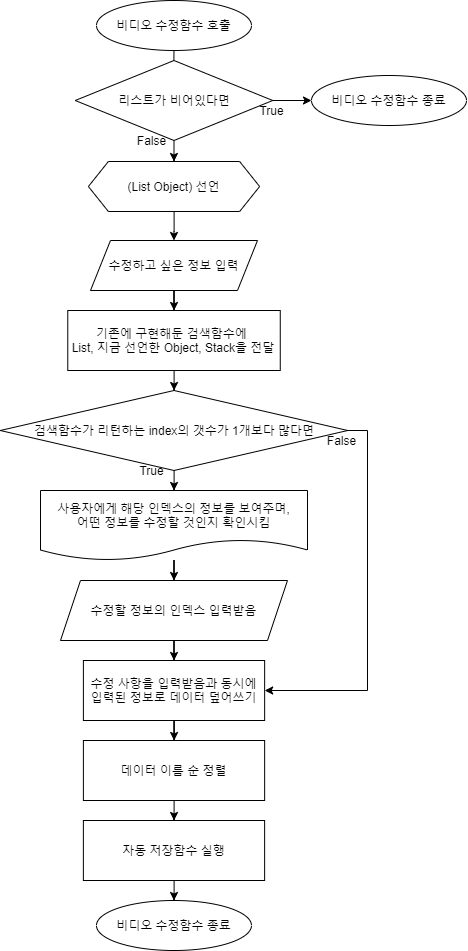

The diagram above was exported from draw.io. Its source (the exported page's mxGraphModel, read from the mxfile embedded in the PNG):
<mxGraphModel dx="1326" dy="806" grid="1" gridSize="10" guides="1" tooltips="1" connect="1" arrows="1" fold="1" page="1" pageScale="1" pageWidth="1390" pageHeight="980" math="0" shadow="0">
  <root>
    <mxCell id="0" />
    <mxCell id="1" parent="0" />
    <mxCell id="XBAyt_KFDhSh40Pr2E78-1" style="edgeStyle=orthogonalEdgeStyle;rounded=0;orthogonalLoop=1;jettySize=auto;html=1;exitX=0.5;exitY=1;exitDx=0;exitDy=0;entryX=0.5;entryY=0;entryDx=0;entryDy=0;" parent="1" source="XBAyt_KFDhSh40Pr2E78-2" edge="1">
      <mxGeometry relative="1" as="geometry">
        <mxPoint x="662.25" y="80" as="targetPoint" />
      </mxGeometry>
    </mxCell>
    <mxCell id="XBAyt_KFDhSh40Pr2E78-2" value="비디오 수정함수 호출" style="ellipse;whiteSpace=wrap;html=1;" parent="1" vertex="1">
      <mxGeometry x="585" y="10" width="155" height="50" as="geometry" />
    </mxCell>
    <mxCell id="XBAyt_KFDhSh40Pr2E78-3" style="edgeStyle=orthogonalEdgeStyle;rounded=0;orthogonalLoop=1;jettySize=auto;html=1;entryX=0.5;entryY=0;entryDx=0;entryDy=0;" parent="1" source="XBAyt_KFDhSh40Pr2E78-4" target="XBAyt_KFDhSh40Pr2E78-6" edge="1">
      <mxGeometry relative="1" as="geometry" />
    </mxCell>
    <mxCell id="XBAyt_KFDhSh40Pr2E78-4" value="(List Object) 선언" style="shape=hexagon;perimeter=hexagonPerimeter2;whiteSpace=wrap;html=1;fixedSize=1;" parent="1" vertex="1">
      <mxGeometry x="576.88" y="171" width="171.25" height="50" as="geometry" />
    </mxCell>
    <mxCell id="XBAyt_KFDhSh40Pr2E78-5" style="edgeStyle=orthogonalEdgeStyle;rounded=0;orthogonalLoop=1;jettySize=auto;html=1;entryX=0.5;entryY=0;entryDx=0;entryDy=0;" parent="1" source="XBAyt_KFDhSh40Pr2E78-6" target="XBAyt_KFDhSh40Pr2E78-14" edge="1">
      <mxGeometry relative="1" as="geometry" />
    </mxCell>
    <mxCell id="XBAyt_KFDhSh40Pr2E78-6" value="수정하고 싶은 정보 입력" style="shape=parallelogram;perimeter=parallelogramPerimeter;whiteSpace=wrap;html=1;fixedSize=1;" parent="1" vertex="1">
      <mxGeometry x="578.99" y="250" width="167" height="50" as="geometry" />
    </mxCell>
    <mxCell id="XBAyt_KFDhSh40Pr2E78-7" style="edgeStyle=orthogonalEdgeStyle;rounded=0;orthogonalLoop=1;jettySize=auto;html=1;entryX=0.5;entryY=0;entryDx=0;entryDy=0;" parent="1" source="XBAyt_KFDhSh40Pr2E78-9" target="XBAyt_KFDhSh40Pr2E78-4" edge="1">
      <mxGeometry relative="1" as="geometry" />
    </mxCell>
    <mxCell id="XBAyt_KFDhSh40Pr2E78-8" style="edgeStyle=orthogonalEdgeStyle;rounded=0;orthogonalLoop=1;jettySize=auto;html=1;entryX=0;entryY=0.5;entryDx=0;entryDy=0;" parent="1" source="XBAyt_KFDhSh40Pr2E78-9" target="XBAyt_KFDhSh40Pr2E78-10" edge="1">
      <mxGeometry relative="1" as="geometry">
        <mxPoint x="800" y="120" as="targetPoint" />
      </mxGeometry>
    </mxCell>
    <mxCell id="XBAyt_KFDhSh40Pr2E78-9" value="리스트가 비어있다면" style="rhombus;whiteSpace=wrap;html=1;" parent="1" vertex="1">
      <mxGeometry x="563.74" y="70" width="197.51" height="80" as="geometry" />
    </mxCell>
    <mxCell id="XBAyt_KFDhSh40Pr2E78-10" value="비디오 수정함수 종료" style="ellipse;whiteSpace=wrap;html=1;" parent="1" vertex="1">
      <mxGeometry x="800" y="85" width="155" height="50" as="geometry" />
    </mxCell>
    <mxCell id="XBAyt_KFDhSh40Pr2E78-11" value="True" style="text;html=1;align=center;verticalAlign=middle;resizable=0;points=[];autosize=1;" parent="1" vertex="1">
      <mxGeometry x="740" y="110" width="40" height="20" as="geometry" />
    </mxCell>
    <mxCell id="XBAyt_KFDhSh40Pr2E78-12" value="False" style="text;html=1;align=center;verticalAlign=middle;resizable=0;points=[];autosize=1;" parent="1" vertex="1">
      <mxGeometry x="620" y="140" width="40" height="20" as="geometry" />
    </mxCell>
    <mxCell id="XBAyt_KFDhSh40Pr2E78-13" style="edgeStyle=orthogonalEdgeStyle;rounded=0;orthogonalLoop=1;jettySize=auto;html=1;entryX=0.5;entryY=0;entryDx=0;entryDy=0;" parent="1" source="XBAyt_KFDhSh40Pr2E78-14" target="XBAyt_KFDhSh40Pr2E78-17" edge="1">
      <mxGeometry relative="1" as="geometry" />
    </mxCell>
    <mxCell id="XBAyt_KFDhSh40Pr2E78-14" value="기존에 구현해둔 검색함수에&amp;nbsp;&lt;br&gt;List, 지금 선언한 Object, Stack을 전달" style="rounded=0;whiteSpace=wrap;html=1;" parent="1" vertex="1">
      <mxGeometry x="556.27" y="320" width="212.49" height="60" as="geometry" />
    </mxCell>
    <mxCell id="XBAyt_KFDhSh40Pr2E78-15" value="" style="edgeStyle=orthogonalEdgeStyle;rounded=0;orthogonalLoop=1;jettySize=auto;html=1;" parent="1" source="XBAyt_KFDhSh40Pr2E78-17" target="XBAyt_KFDhSh40Pr2E78-19" edge="1">
      <mxGeometry relative="1" as="geometry" />
    </mxCell>
    <mxCell id="XBAyt_KFDhSh40Pr2E78-16" style="edgeStyle=orthogonalEdgeStyle;rounded=0;orthogonalLoop=1;jettySize=auto;html=1;entryX=1;entryY=0.5;entryDx=0;entryDy=0;exitX=1;exitY=0.5;exitDx=0;exitDy=0;" parent="1" source="XBAyt_KFDhSh40Pr2E78-17" target="XBAyt_KFDhSh40Pr2E78-23" edge="1">
      <mxGeometry relative="1" as="geometry">
        <Array as="points">
          <mxPoint x="856" y="440" />
          <mxPoint x="856" y="700" />
        </Array>
      </mxGeometry>
    </mxCell>
    <mxCell id="XBAyt_KFDhSh40Pr2E78-17" value="&lt;span&gt;검색함수가 리턴하는 index의 갯수가 1개보다 많다면&lt;/span&gt;" style="rhombus;whiteSpace=wrap;html=1;" parent="1" vertex="1">
      <mxGeometry x="488.76" y="400" width="347.5" height="80" as="geometry" />
    </mxCell>
    <mxCell id="XBAyt_KFDhSh40Pr2E78-18" value="" style="edgeStyle=orthogonalEdgeStyle;rounded=0;orthogonalLoop=1;jettySize=auto;html=1;" parent="1" source="XBAyt_KFDhSh40Pr2E78-19" target="XBAyt_KFDhSh40Pr2E78-21" edge="1">
      <mxGeometry relative="1" as="geometry" />
    </mxCell>
    <mxCell id="XBAyt_KFDhSh40Pr2E78-19" value="사용자에게 해당 인덱스의 정보를 보여주며,&lt;br&gt;어떤 정보를 수정할 것인지 확인시킴" style="shape=document;whiteSpace=wrap;html=1;boundedLbl=1;" parent="1" vertex="1">
      <mxGeometry x="529" y="500" width="267" height="70" as="geometry" />
    </mxCell>
    <mxCell id="XBAyt_KFDhSh40Pr2E78-20" style="edgeStyle=orthogonalEdgeStyle;rounded=0;orthogonalLoop=1;jettySize=auto;html=1;entryX=0.5;entryY=0;entryDx=0;entryDy=0;" parent="1" source="XBAyt_KFDhSh40Pr2E78-21" target="XBAyt_KFDhSh40Pr2E78-23" edge="1">
      <mxGeometry relative="1" as="geometry" />
    </mxCell>
    <mxCell id="XBAyt_KFDhSh40Pr2E78-21" value="수정할 정보의 인덱스 입력받음" style="shape=parallelogram;perimeter=parallelogramPerimeter;whiteSpace=wrap;html=1;fixedSize=1;" parent="1" vertex="1">
      <mxGeometry x="548.99" y="590" width="227" height="60" as="geometry" />
    </mxCell>
    <mxCell id="XBAyt_KFDhSh40Pr2E78-22" value="" style="edgeStyle=orthogonalEdgeStyle;rounded=0;orthogonalLoop=1;jettySize=auto;html=1;" parent="1" source="XBAyt_KFDhSh40Pr2E78-23" target="XBAyt_KFDhSh40Pr2E78-30" edge="1">
      <mxGeometry relative="1" as="geometry" />
    </mxCell>
    <mxCell id="XBAyt_KFDhSh40Pr2E78-23" value="수정 사항을 입력받음과 동시에&lt;br&gt;입력된 정보로 데이터 덮어쓰기" style="whiteSpace=wrap;html=1;rounded=0;" parent="1" vertex="1">
      <mxGeometry x="571.89" y="670" width="181.25" height="60" as="geometry" />
    </mxCell>
    <mxCell id="XBAyt_KFDhSh40Pr2E78-24" value="" style="edgeStyle=orthogonalEdgeStyle;rounded=0;orthogonalLoop=1;jettySize=auto;html=1;" parent="1" source="XBAyt_KFDhSh40Pr2E78-25" target="XBAyt_KFDhSh40Pr2E78-26" edge="1">
      <mxGeometry relative="1" as="geometry" />
    </mxCell>
    <mxCell id="XBAyt_KFDhSh40Pr2E78-25" value="자동 저장함수 실행" style="whiteSpace=wrap;html=1;rounded=0;" parent="1" vertex="1">
      <mxGeometry x="571.87" y="830" width="181.25" height="60" as="geometry" />
    </mxCell>
    <mxCell id="XBAyt_KFDhSh40Pr2E78-26" value="비디오 수정함수 종료" style="ellipse;whiteSpace=wrap;html=1;" parent="1" vertex="1">
      <mxGeometry x="584.97" y="910" width="155" height="50" as="geometry" />
    </mxCell>
    <mxCell id="XBAyt_KFDhSh40Pr2E78-27" value="True" style="text;html=1;align=center;verticalAlign=middle;resizable=0;points=[];autosize=1;" parent="1" vertex="1">
      <mxGeometry x="620" y="470" width="40" height="20" as="geometry" />
    </mxCell>
    <mxCell id="XBAyt_KFDhSh40Pr2E78-28" value="False" style="text;html=1;align=center;verticalAlign=middle;resizable=0;points=[];autosize=1;" parent="1" vertex="1">
      <mxGeometry x="810" y="440" width="40" height="20" as="geometry" />
    </mxCell>
    <mxCell id="XBAyt_KFDhSh40Pr2E78-29" style="edgeStyle=orthogonalEdgeStyle;rounded=0;orthogonalLoop=1;jettySize=auto;html=1;entryX=0.5;entryY=0;entryDx=0;entryDy=0;" parent="1" source="XBAyt_KFDhSh40Pr2E78-30" target="XBAyt_KFDhSh40Pr2E78-25" edge="1">
      <mxGeometry relative="1" as="geometry" />
    </mxCell>
    <mxCell id="XBAyt_KFDhSh40Pr2E78-30" value="데이터 이름 순 정렬" style="whiteSpace=wrap;html=1;rounded=0;" parent="1" vertex="1">
      <mxGeometry x="571.89" y="750" width="181.25" height="60" as="geometry" />
    </mxCell>
  </root>
</mxGraphModel>